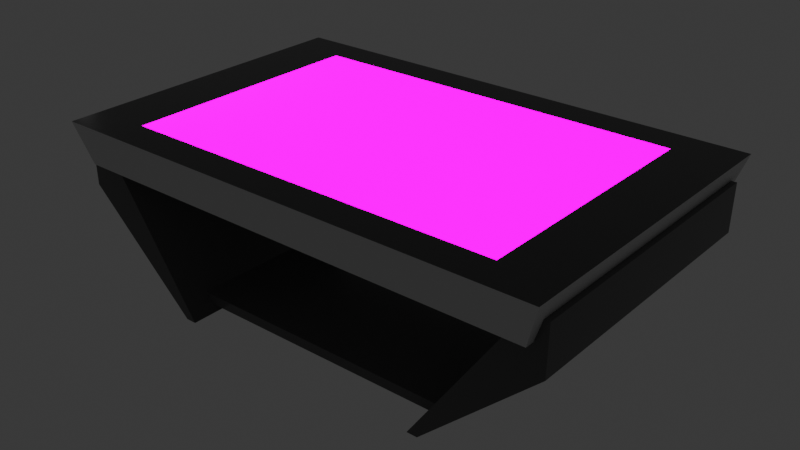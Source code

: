 # Source: table.blend  (saved by Blender 2.91.10; exported with 4.5.12 LTS)
import bpy
from mathutils import Matrix  # noqa: F401  (used for matrix-valued properties, if any)

bpy.ops.wm.read_factory_settings(use_empty=True)
scene = bpy.context.scene
scene.name = 'Scene'

# ---- collections
col_collection = bpy.data.collections.new('Collection'); scene.collection.children.link(col_collection)

# ---- images (referenced by path relative to the original .blend; pixels are not part of the script)
import os
ASSET_DIR = os.environ.get("B2B_ASSET_DIR", "")  # directory of the original .blend (textures are referenced by path, not embedded)
HERE = os.path.dirname(os.path.abspath(__file__))  # packed textures are extracted next to this script under _unpacked/

def load_image(name, relpath, width, height, colorspace="sRGB"):
    """Load a texture the original file referenced (path relative to the .blend, or extracted next to this script)."""
    p = next((c for c in (os.path.join(HERE, relpath), os.path.join(ASSET_DIR, relpath)) if relpath and os.path.exists(c)), "")
    if p:
        img = bpy.data.images.load(p, check_existing=True)
        img.name = name
    else:  # same state as the original file: an image datablock whose file is absent (Cycles renders it pink)
        img = bpy.data.images.new(name, width, height)
        img.source = "FILE"
        img.filepath = "//" + (relpath or name)
    img.colorspace_settings.name = colorspace
    return img
img_height = load_image('height', 'height.png', 1024, 1024, 'sRGB')
img_broken_screen_jpg = load_image('broken-screen.jpg', 'broken-screen.jpg', 1024, 1024, 'sRGB')

# ---- materials (node trees are filled in below, after node groups)
mat_pieds = bpy.data.materials.new('pieds')
mat_pieds.alpha_threshold = 0.0
mat_pieds.line_color = (0.0, 0.0, 0.0, 1.0)
mat_table = bpy.data.materials.new('table')
mat_ecran = bpy.data.materials.new('ecran')
mat_bordure = bpy.data.materials.new('bordure')

# ---- material node trees
mat_pieds.use_nodes = True; mat_pieds.node_tree.nodes.clear()
_N = mat_pieds.node_tree.nodes; _L = mat_pieds.node_tree.links
n0 = _N.new('ShaderNodeOutputMaterial'); n0.name = 'Material Output'; n0.location = (300, 300)
n1 = _N.new('ShaderNodeVectorMath'); n1.name = 'Vector Math'; n1.location = (-2285, -352)
n1.operation = 'MULTIPLY'
n1.inputs[1].default_value = (1.0, 1.0, 258.3)
n2 = _N.new('ShaderNodeMapping'); n2.name = 'Mapping'; n2.location = (-2407, 22)
n2.width = 240
n2.inputs[3].default_value = (1.0, 1.57, 1.0)
n3 = _N.new('ShaderNodeTexVoronoi'); n3.name = 'Voronoi Texture'; n3.location = (-2000, 158)
n3.distance = 'MANHATTAN'
n3.feature = 'F2'
n3.inputs[2].default_value = 0.36
n4 = _N.new('ShaderNodeCombineXYZ'); n4.name = 'Combine XYZ'; n4.location = (-2710, -66)
n5 = _N.new('ShaderNodeSeparateXYZ'); n5.name = 'Separate XYZ'; n5.location = (-3576, -88)
n6 = _N.new('ShaderNodeMath'); n6.name = 'Math.002'; n6.location = (-3133, 53)
n6.operation = 'ABSOLUTE'
n6.inputs[2].default_value = 0.0
n7 = _N.new('ShaderNodeMath'); n7.name = 'Math'; n7.location = (-3098, -249)
n7.operation = 'ABSOLUTE'
n7.inputs[2].default_value = 0.0
n8 = _N.new('ShaderNodeMath'); n8.name = 'Math.001'; n8.location = (-1782, 216)
n8.operation = 'POWER'
n8.inputs[1].default_value = 44.82
n8.inputs[2].default_value = 0.0
n9 = _N.new('ShaderNodeTexNoise'); n9.name = 'Noise Texture'; n9.location = (-1785, -295)
n9.inputs[2].default_value = 1.5
n10 = _N.new('ShaderNodeBsdfPrincipled'); n10.name = 'Principled BSDF'; n10.location = (-190, 479)
n10.distribution = 'GGX'
n10.subsurface_method = 'BURLEY'
n10.inputs[0].default_value = (0.08954, 0.08954, 0.08954, 1.0)
n10.inputs[2].default_value = 0.1318
n10.inputs[3].default_value = 1.45
n10.inputs[13].default_value = 0.3238
n11 = _N.new('ShaderNodeTexCoord'); n11.name = 'Texture Coordinate'; n11.location = (-3926, -158)
n12 = _N.new('ShaderNodeTexCoord'); n12.name = 'Texture Coordinate.001'; n12.location = (-1316, -421)
n13 = _N.new('ShaderNodeBump'); n13.name = 'Bump'; n13.location = (-673, -42)
n13.invert = True
n13.inputs[1].default_value = 1.0
n13.inputs[2].default_value = 1.0
n14 = _N.new('ShaderNodeMapRange'); n14.name = 'Map Range'; n14.location = (-1565, 190)
n14.inputs[1].default_value = 0.01
n15 = _N.new('ShaderNodeTexImage'); n15.name = 'Image Texture'; n15.location = (-1036, -298)
n15.image = img_height
_L.new(n2.outputs[0], n3.inputs[0])
_L.new(n5.outputs[0], n6.inputs[0])
_L.new(n4.outputs[0], n2.inputs[0])
_L.new(n5.outputs[1], n7.inputs[0])
_L.new(n5.outputs[2], n4.inputs[2])
_L.new(n7.outputs[0], n4.inputs[1])
_L.new(n11.outputs[3], n5.inputs[0])
_L.new(n3.outputs[0], n8.inputs[0])
_L.new(n8.outputs[0], n14.inputs[0])
_L.new(n6.outputs[0], n4.inputs[0])
_L.new(n11.outputs[3], n1.inputs[0])
_L.new(n1.outputs[0], n9.inputs[0])
_L.new(n10.outputs[0], n0.inputs[0])
_L.new(n12.outputs[2], n15.inputs[0])
_L.new(n15.outputs[0], n13.inputs[3])
_L.new(n13.outputs[0], n10.inputs[5])
n0.is_active_output = True
mat_table.use_nodes = True; mat_table.node_tree.nodes.clear()
_N = mat_table.node_tree.nodes; _L = mat_table.node_tree.links
n0 = _N.new('ShaderNodeOutputMaterial'); n0.name = 'Material Output'; n0.location = (300, 300)
n1 = _N.new('ShaderNodeBsdfPrincipled'); n1.name = 'Principled BSDF'; n1.location = (10, 300)
n1.distribution = 'GGX'
n1.subsurface_method = 'BURLEY'
n1.inputs[2].default_value = 0.42
n1.inputs[3].default_value = 1.45
n1.inputs[13].default_value = 0.2657
n1.inputs[27].default_value = (0.0, 0.0, 0.0, 1.0)
n1.inputs[28].default_value = 1.0
n2 = _N.new('ShaderNodeRGB'); n2.name = 'RGB'; n2.location = (-351, 217)
n2.outputs[0].default_value = (0.6559, 0.6559, 0.6559, 1.0)
_L.new(n1.outputs[0], n0.inputs[0])
_L.new(n2.outputs[0], n1.inputs[0])
n0.is_active_output = True
mat_ecran.use_nodes = True; mat_ecran.node_tree.nodes.clear()
_N = mat_ecran.node_tree.nodes; _L = mat_ecran.node_tree.links
n0 = _N.new('ShaderNodeOutputMaterial'); n0.name = 'Material Output'; n0.location = (300, 300)
n1 = _N.new('ShaderNodeBsdfPrincipled'); n1.name = 'Principled BSDF'; n1.location = (10, 300)
n1.distribution = 'GGX'
n1.subsurface_method = 'BURLEY'
n1.inputs[2].default_value = 0.1291
n1.inputs[3].default_value = 1.45
n1.inputs[28].default_value = 10.3
n2 = _N.new('ShaderNodeTexImage'); n2.name = 'Image Texture'; n2.location = (-595, 10)
n2.image = img_broken_screen_jpg
_L.new(n1.outputs[0], n0.inputs[0])
_L.new(n2.outputs[0], n1.inputs[27])
n0.is_active_output = True
mat_bordure.use_nodes = True; mat_bordure.node_tree.nodes.clear()
_N = mat_bordure.node_tree.nodes; _L = mat_bordure.node_tree.links
n0 = _N.new('ShaderNodeOutputMaterial'); n0.name = 'Material Output'; n0.location = (300, 300)
n1 = _N.new('ShaderNodeBsdfPrincipled'); n1.name = 'Principled BSDF'; n1.location = (10, 300)
n1.distribution = 'GGX'
n1.subsurface_method = 'BURLEY'
n1.inputs[0].default_value = (0.02721, 0.02721, 0.02721, 1.0)
n1.inputs[2].default_value = 0.09429
n1.inputs[3].default_value = 1.45
n1.inputs[13].default_value = 0.6543
n1.inputs[27].default_value = (0.0, 0.0, 0.0, 1.0)
n1.inputs[28].default_value = 1.0
_L.new(n1.outputs[0], n0.inputs[0])
n0.is_active_output = True

# ---- world
world_world = bpy.data.worlds.new('World'); scene.world = world_world
world_world.use_nodes = True; world_world.node_tree.nodes.clear()
_N = world_world.node_tree.nodes; _L = world_world.node_tree.links
n0 = _N.new('ShaderNodeOutputWorld'); n0.name = 'World Output'; n0.location = (300, 300)
n1 = _N.new('ShaderNodeBackground'); n1.name = 'Background'; n1.location = (10, 300)
n1.inputs[0].default_value = (0.05088, 0.05088, 0.05088, 1.0)
n1.inputs[1].default_value = 0.7
_L.new(n1.outputs[0], n0.inputs[0])
n0.is_active_output = True
world_world.color = (0.05088, 0.05088, 0.05088)
world_world.use_sun_shadow = False
world_world.sun_shadow_jitter_overblur = 0.0

# ---- lights
light_point = bpy.data.lights.new('Point', 'POINT')
light_point.transmission_factor = 0.0
light_point.energy = 200.4
light_point.shadow_soft_size = 0.25
light_point.shadow_maximum_resolution = 0.006
light_point.use_absolute_resolution = True

# ---- meshes
me_cube_001 = bpy.data.meshes.new('Cube.001')
me_cube_001.from_pydata([(6.748, 4.193, 4.097), (3.688, 4.193, -0.3513), (6.748, -4.193, 4.097), (3.688, -4.193, -0.3513), (4.09, -3.435, -0.1402), (4.34, -3.435, 0.1402), (4.09, 3.435, -0.1402), (4.34, 3.435, 0.1402), (3.999, -4.193, -0.3513), (7.311, -4.193, 4.097), (3.999, 4.193, -0.3513), (7.311, 4.193, 4.097), (7.286, 4.193, 2.697), (6.125, -4.193, 3.191), (6.125, 4.193, 3.191), (7.286, -4.193, 2.697), (-6.748, 4.193, 4.097), (-3.688, 4.193, -0.3513), (-6.748, -4.193, 4.097), (-3.688, -4.193, -0.3513), (-4.09, -3.435, -0.1402), (-4.34, -3.435, 0.1402), (-4.09, 3.435, -0.1402), (-4.34, 3.435, 0.1402), (0.0, 3.435, -0.1402), (0.0, 3.435, 0.1402), (0.0, -3.435, -0.1402), (0.0, -3.435, 0.1402), (-3.999, -4.193, -0.3513), (-7.311, -4.193, 4.097), (-3.999, 4.193, -0.3513), (-7.311, 4.193, 4.097), (-7.286, 4.193, 2.697), (-6.125, -4.193, 3.191), (-6.125, 4.193, 3.191), (-7.286, -4.193, 2.697)], [], [(15, 9, 2, 13), (24, 25, 7, 6), (6, 7, 5, 4), (12, 11, 9, 15), (24, 6, 4, 26), (14, 0, 11, 12), (7, 25, 27, 5), (1, 10, 8, 3), (4, 5, 27, 26), (13, 2, 0, 14), (11, 0, 2, 9), (3, 13, 14, 1), (1, 14, 12, 10), (10, 12, 15, 8), (8, 15, 13, 3), (35, 33, 18, 29), (24, 22, 23, 25), (22, 20, 21, 23), (32, 35, 29, 31), (24, 26, 20, 22), (34, 32, 31, 16), (23, 21, 27, 25), (17, 19, 28, 30), (20, 26, 27, 21), (33, 34, 16, 18), (31, 29, 18, 16), (19, 17, 34, 33), (17, 30, 32, 34), (30, 28, 35, 32), (28, 19, 33, 35)])
_uv = me_cube_001.uv_layers.new(name='UVMap')
_uv.uv.foreach_set('vector', [0.8616, 0.2277, 0.9003, 0.2861, 0.9235, 0.2702, 0.9235, 0.2151, 0.9719, 0.561, 0.986, 0.561, 0.986, 0.3438, 0.9719, 0.3563, 0.9423, 0.0, 0.9235, 0.0, 0.9235, 0.3438, 0.9423, 0.3438, 0.3101, 0.4196, 0.2531, 0.4196, 0.2531, 0.8392, 0.3101, 0.8392, 0.7183, 0.3438, 0.8616, 0.3438, 0.8616, 0.0, 0.7183, 0.0, 0.9101, 0.4147, 0.9101, 0.3597, 0.8869, 0.3438, 0.8482, 0.4022, 0.5563, 0.4196, 0.4332, 0.4196, 0.4332, 0.7634, 0.5563, 0.7634, 0.2241, 0.8392, 0.235, 0.8392, 0.235, 0.4196, 0.2241, 0.4196, 0.986, 0.7656, 1.0, 0.7781, 1.0, 0.561, 0.986, 0.561, 0.5012, 0.4196, 0.5563, 0.4196, 0.5563, 0.0, 0.5012, 0.0, 0.2531, 0.4196, 0.2371, 0.4196, 0.2371, 0.8392, 0.2531, 0.8392, 0.2861, 0.4196, 0.5012, 0.4196, 0.5012, 0.0, 0.2861, 0.0, 0.9101, 0.6299, 0.9101, 0.4147, 0.8482, 0.4022, 0.8973, 0.6211, 0.0, 0.8392, 0.2241, 0.8392, 0.2241, 0.4196, 0.0, 0.4196, 0.9107, 0.008815, 0.8616, 0.2277, 0.9235, 0.2151, 0.9235, 0.0, 0.9101, 0.4022, 0.9719, 0.4147, 0.9719, 0.3597, 0.9487, 0.3438, 0.9719, 0.561, 0.9719, 0.7656, 0.986, 0.7781, 0.986, 0.561, 0.575, 0.3438, 0.575, 0.0, 0.5563, 0.0, 0.5563, 0.3438, 0.8482, 0.7634, 0.8482, 0.3438, 0.7912, 0.3438, 0.7912, 0.7634, 0.7183, 0.3438, 0.7183, 0.0, 0.575, 0.0, 0.575, 0.3438, 0.9101, 0.845, 0.8482, 0.8576, 0.8869, 0.916, 0.9101, 0.9, 0.3101, 0.4196, 0.3101, 0.7634, 0.4332, 0.7634, 0.4332, 0.4196, 0.5563, 0.3438, 0.5563, 0.7634, 0.5672, 0.7634, 0.5672, 0.3438, 0.986, 0.3563, 0.986, 0.561, 1.0, 0.561, 1.0, 0.3438, 0.07098, 0.4196, 0.07098, 0.0, 0.01595, 0.0, 0.01595, 0.4196, 0.0, 0.0, 0.0, 0.4196, 0.01595, 0.4196, 0.01595, 0.0, 0.2861, 0.4196, 0.2861, 0.0, 0.07098, 0.0, 0.07098, 0.4196, 0.9101, 0.6299, 0.8973, 0.6387, 0.8482, 0.8576, 0.9101, 0.845, 0.5672, 0.3438, 0.5672, 0.7634, 0.7912, 0.7634, 0.7912, 0.3438, 0.9591, 0.6211, 0.9719, 0.6299, 0.9719, 0.4147, 0.9101, 0.4022])
me_cube_001.materials.append(mat_pieds)
me_cube_001.use_remesh_fix_poles = True
me_cube_001.use_remesh_preserve_attributes = False
me_cube_001.use_mirror_vertex_groups = False
me_cube_001.update()
me_cube_002 = bpy.data.meshes.new('Cube.002')
me_cube_002.from_pydata([(-0.8468, -0.9244, -0.8468), (-0.8961, -0.9782, 0.8468), (-0.8468, 0.9244, -0.8468), (-0.8961, 0.9782, 0.8468), (0.8468, -0.9244, -0.8468), (0.8961, -0.9782, 0.8468), (0.8468, 0.9244, -0.8468), (0.8961, 0.9782, 0.8468), (0.6908, 0.7729, 0.8468), (-0.6908, 0.7729, 0.8468), (-0.6908, -0.7729, 0.8468), (0.6908, -0.7729, 0.8468), (-0.8961, 0.9782, 0.8468), (0.8961, 0.9782, 0.8468), (-0.8961, -0.9782, 0.8468), (0.8961, -0.9782, 0.8468)], [], [(0, 1, 3, 2), (2, 3, 7, 6), (6, 7, 5, 4), (4, 5, 1, 0), (2, 6, 4, 0), (8, 9, 10, 11), (3, 12, 13, 7), (1, 14, 12, 3), (5, 15, 14, 1), (7, 13, 15, 5), (9, 8, 13, 12), (10, 9, 12, 14), (11, 10, 14, 15), (8, 11, 15, 13)])
me_cube_002.polygons.foreach_set('material_index', [0, 0, 0, 0, 0, 1, 0, 0, 0, 0, 2, 2, 2, 2])
_uv = me_cube_002.uv_layers.new(name='UVMap')
_uv.uv.foreach_set('vector', [0.5598, 0.1347, 0.7709, 0.1347, 0.7709, 0.3458, 0.5598, 0.3458, 0.5598, 0.3458, 0.7709, 0.3458, 0.7709, 0.5569, 0.5598, 0.5569, 0.5598, 0.5569, 0.7709, 0.5569, 0.7709, 0.768, 0.5598, 0.768, 0.5598, 0.768, 0.7709, 0.768, 0.7709, 0.9791, 0.5598, 0.9791, 0.3487, 0.5569, 0.5598, 0.5569, 0.5598, 0.768, 0.3487, 0.768, 0.9768, 0.9857, 0.02472, 0.9857, 0.02472, 0.009809, 0.9768, 0.009809, 0.982, 0.5569, 0.982, 0.5569, 0.7709, 0.5569, 0.7709, 0.5569, 0.982, 0.768, 0.982, 0.768, 0.982, 0.5569, 0.982, 0.5569, 0.7709, 0.768, 0.7709, 0.768, 0.982, 0.768, 0.982, 0.768, 0.7709, 0.5569, 0.7709, 0.5569, 0.7709, 0.768, 0.7709, 0.768, 0.9578, 0.579, 0.7951, 0.579, 0.7709, 0.5569, 0.982, 0.5569, 0.9578, 0.7458, 0.9578, 0.579, 0.982, 0.5569, 0.982, 0.768, 0.7951, 0.7458, 0.9578, 0.7458, 0.982, 0.768, 0.7709, 0.768, 0.7951, 0.579, 0.7951, 0.7458, 0.7709, 0.768, 0.7709, 0.5569])
me_cube_002.materials.append(mat_table)
me_cube_002.materials.append(mat_ecran)
me_cube_002.materials.append(mat_bordure)
me_cube_002.use_remesh_fix_poles = True
me_cube_002.use_remesh_preserve_attributes = False
me_cube_002.use_mirror_vertex_groups = False
me_cube_002.update()

# ---- objects
ob_pieds = bpy.data.objects.new('pieds', me_cube_001)
ob_table = bpy.data.objects.new('table', me_cube_002)
ob_point = bpy.data.objects.new('Point', light_point)

# ---- transforms, parenting, visibility, modifiers, constraints
ob_pieds.location = (0.0, 0.0, 0.0)
ob_pieds.lineart.crease_threshold = 0.0
ob_table.location = (0.0, 0.0, 4.089)
ob_table.scale = (8.205, 4.824, 0.7168)
ob_table.lineart.crease_threshold = 0.0
ob_point.location = (-12.7, -0.7995, 5.532)
ob_point.lineart.crease_threshold = 0.0

# ---- collection membership
col_collection.objects.link(ob_pieds)
col_collection.objects.link(ob_table)
col_collection.objects.link(ob_point)

# ---- scene / render settings (as saved in the file)
scene.frame_start = 1; scene.frame_end = 250; scene.frame_set(47)
scene.render.engine = 'CYCLES'
scene.cycles.use_denoising = False
scene.cycles.samples = 2
scene.cycles.sampling_pattern = 'TABULATED_SOBOL'
scene.cycles.use_adaptive_sampling = False
scene.cycles.use_light_tree = False
scene.cycles.caustics_reflective = False
scene.cycles.caustics_refractive = False
scene.cycles.max_bounces = 1
scene.cycles.bake_type = 'EMIT'
scene.view_settings.view_transform = 'Filmic'
bpy.context.view_layer.update()

# ---- added for rendering (the .blend has no active camera): camera
cam_auto = bpy.data.cameras.new('AutoCamera')
cam_auto.lens = 50.0
cam_auto.sensor_width = 36.0
cam_auto.clip_end = 1000.0
ob_auto_camera = bpy.data.objects.new('AutoCamera', cam_auto)
scene.collection.objects.link(ob_auto_camera)
ob_auto_camera.location = (16.8278, -20.1934, 15.6348)
ob_auto_camera.rotation_euler = (1.09748, -7.21219e-08, 0.694738)
scene.camera = ob_auto_camera
bpy.context.view_layer.update()
